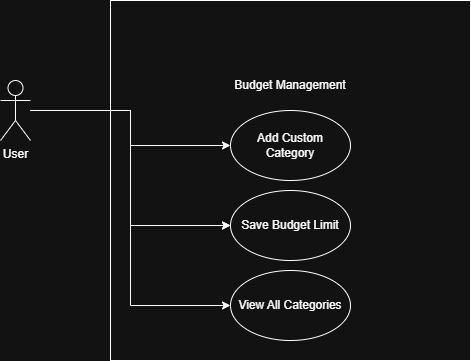

The diagram above was exported from draw.io. Its source (the exported page's mxGraphModel, read from the mxfile embedded in the PNG):
<mxGraphModel dx="1357" dy="728" grid="1" gridSize="10" guides="1" tooltips="1" connect="1" arrows="1" fold="1" page="1" pageScale="1" pageWidth="850" pageHeight="1100" math="0" shadow="0">
  <root>
    <mxCell id="0" />
    <mxCell id="1" parent="0" />
    <mxCell id="ykX5aTPj5gmJ99L0gFpW-7" parent="1" style="whiteSpace=wrap;html=1;aspect=fixed;spacingBottom=190;" value="Budget Management" vertex="1">
      <mxGeometry height="360" width="360" x="330" y="200" as="geometry" />
    </mxCell>
    <mxCell id="ykX5aTPj5gmJ99L0gFpW-14" edge="1" parent="1" source="ykX5aTPj5gmJ99L0gFpW-1" style="edgeStyle=orthogonalEdgeStyle;rounded=0;orthogonalLoop=1;jettySize=auto;html=1;entryX=0;entryY=0.5;entryDx=0;entryDy=0;" target="ykX5aTPj5gmJ99L0gFpW-11">
      <mxGeometry relative="1" as="geometry" />
    </mxCell>
    <mxCell id="ykX5aTPj5gmJ99L0gFpW-15" edge="1" parent="1" source="ykX5aTPj5gmJ99L0gFpW-1" style="edgeStyle=orthogonalEdgeStyle;rounded=0;orthogonalLoop=1;jettySize=auto;html=1;entryX=0;entryY=0.5;entryDx=0;entryDy=0;" target="ykX5aTPj5gmJ99L0gFpW-11">
      <mxGeometry relative="1" as="geometry" />
    </mxCell>
    <mxCell id="ykX5aTPj5gmJ99L0gFpW-16" edge="1" parent="1" source="ykX5aTPj5gmJ99L0gFpW-1" style="edgeStyle=orthogonalEdgeStyle;rounded=0;orthogonalLoop=1;jettySize=auto;html=1;entryX=0;entryY=0.5;entryDx=0;entryDy=0;" target="ykX5aTPj5gmJ99L0gFpW-12">
      <mxGeometry relative="1" as="geometry" />
    </mxCell>
    <mxCell id="ykX5aTPj5gmJ99L0gFpW-1" parent="1" style="shape=umlActor;verticalLabelPosition=bottom;verticalAlign=top;html=1;outlineConnect=0;" value="User" vertex="1">
      <mxGeometry height="60" width="30" x="220" y="280" as="geometry" />
    </mxCell>
    <mxCell id="ykX5aTPj5gmJ99L0gFpW-10" parent="1" style="ellipse;whiteSpace=wrap;html=1;" value="Add Custom Category" vertex="1">
      <mxGeometry height="70" width="120" x="450" y="310" as="geometry" />
    </mxCell>
    <mxCell id="ykX5aTPj5gmJ99L0gFpW-11" parent="1" style="ellipse;whiteSpace=wrap;html=1;" value="Save Budget Limit" vertex="1">
      <mxGeometry height="70" width="120" x="450" y="390" as="geometry" />
    </mxCell>
    <mxCell id="ykX5aTPj5gmJ99L0gFpW-12" parent="1" style="ellipse;whiteSpace=wrap;html=1;" value="View All Categories" vertex="1">
      <mxGeometry height="70" width="120" x="450" y="470" as="geometry" />
    </mxCell>
    <mxCell id="ykX5aTPj5gmJ99L0gFpW-13" edge="1" parent="1" source="ykX5aTPj5gmJ99L0gFpW-1" style="edgeStyle=orthogonalEdgeStyle;rounded=0;orthogonalLoop=1;jettySize=auto;html=1;" target="ykX5aTPj5gmJ99L0gFpW-10">
      <mxGeometry relative="1" as="geometry" />
    </mxCell>
  </root>
</mxGraphModel>